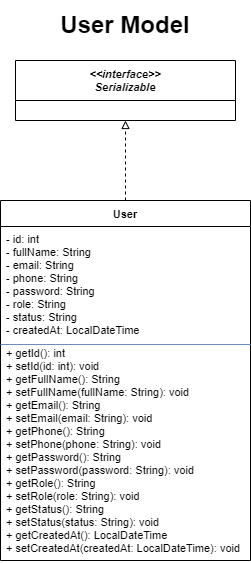

The diagram above was exported from draw.io. Its source (the exported page's mxGraphModel, read from the mxfile embedded in the PNG):
<mxGraphModel dx="1201" dy="1917" grid="1" gridSize="10" guides="1" tooltips="1" connect="1" arrows="1" fold="1" page="1" pageScale="1" pageWidth="850" pageHeight="1100" math="0" shadow="0">
  <root>
    <mxCell id="0" />
    <mxCell id="1" parent="0" />
    <mxCell id="Serializable" parent="1" style="swimlane;fontStyle=3;align=center;startSize=40;fontSize=11;" value="&lt;&lt;interface&gt;&gt;&#10;Serializable" vertex="1">
      <mxGeometry height="60" width="220" x="65" y="50" as="geometry" />
    </mxCell>
    <mxCell id="User" parent="1" style="swimlane;fontStyle=1;align=center;startSize=26;fontSize=11;" value="User" vertex="1">
      <mxGeometry height="360" width="250" x="50" y="190" as="geometry" />
    </mxCell>
    <mxCell id="User_A" parent="User" style="text;strokeColor=none;fillColor=none;align=left;verticalAlign=top;spacingLeft=4;spacingRight=4;overflow=hidden;rotatable=0;fontSize=11;" value="- id: int&#10;- fullName: String&#10;- email: String&#10;- phone: String&#10;- password: String&#10;- role: String&#10;- status: String&#10;- createdAt: LocalDateTime" vertex="1">
      <mxGeometry height="114" width="250" y="26" as="geometry" />
    </mxCell>
    <mxCell id="User_D" parent="User" style="line;strokeWidth=1;fillColor=none;strokeColor=#6c8ebf;" value="" vertex="1">
      <mxGeometry height="8" width="250" y="140" as="geometry" />
    </mxCell>
    <mxCell id="User_M" parent="User" style="text;strokeColor=none;fillColor=none;align=left;verticalAlign=top;spacingLeft=4;spacingRight=4;overflow=hidden;rotatable=0;fontSize=11;" value="+ getId(): int&#10;+ setId(id: int): void&#10;+ getFullName(): String&#10;+ setFullName(fullName: String): void&#10;+ getEmail(): String&#10;+ setEmail(email: String): void&#10;+ getPhone(): String&#10;+ setPhone(phone: String): void&#10;+ getPassword(): String&#10;+ setPassword(password: String): void&#10;+ getRole(): String&#10;+ setRole(role: String): void&#10;+ getStatus(): String&#10;+ setStatus(status: String): void&#10;+ getCreatedAt(): LocalDateTime&#10;+ setCreatedAt(createdAt: LocalDateTime): void" vertex="1">
      <mxGeometry height="220" width="250" y="140" as="geometry" />
    </mxCell>
    <mxCell id="impl_User_Serializable" edge="1" parent="1" source="User" style="endArrow=block;endFill=0;dashed=1;edgeStyle=orthogonalEdgeStyle;" target="Serializable" value="">
      <mxGeometry relative="1" as="geometry" />
    </mxCell>
    <mxCell id="T5t5bUkrMwVQhCOjh7wN-1" parent="1" style="text;html=1;whiteSpace=wrap;strokeColor=none;fillColor=none;align=center;verticalAlign=middle;rounded=0;" value="&lt;b&gt;&lt;font style=&quot;font-size: 24px;&quot;&gt;User Model&lt;/font&gt;&lt;/b&gt;" vertex="1">
      <mxGeometry height="50" width="200" x="75" y="-10" as="geometry" />
    </mxCell>
  </root>
</mxGraphModel>